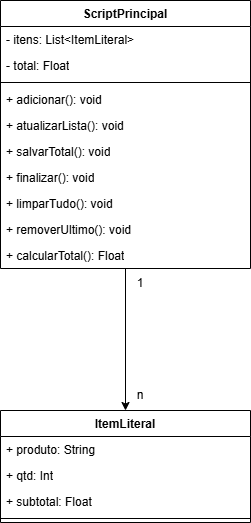

The diagram above was exported from draw.io. Its source (the exported page's mxGraphModel, read from the mxfile embedded in the PNG):
<mxGraphModel dx="1030" dy="527" grid="1" gridSize="10" guides="1" tooltips="1" connect="1" arrows="1" fold="1" page="1" pageScale="1" pageWidth="1169" pageHeight="827" background="#ffffff" math="0" shadow="0">
  <root>
    <mxCell id="0" />
    <mxCell id="1" parent="0" />
    <mxCell id="6MWhghwUNRDR9TKjAe0d-4" edge="1" parent="1" source="5ASslNaP3wBXV1HAhCgG-1" style="edgeStyle=orthogonalEdgeStyle;rounded=0;orthogonalLoop=1;jettySize=auto;html=1;entryX=0.5;entryY=0;entryDx=0;entryDy=0;" target="0XPqXu-X1hgDmcExFfD4-1">
      <mxGeometry relative="1" as="geometry" />
    </mxCell>
    <mxCell id="5ASslNaP3wBXV1HAhCgG-1" parent="1" style="swimlane;fontStyle=1;align=center;verticalAlign=top;childLayout=stackLayout;horizontal=1;startSize=26;horizontalStack=0;resizeParent=1;resizeParentMax=0;resizeLast=0;collapsible=1;marginBottom=0;whiteSpace=wrap;html=1;" value="ScriptPrincipal" vertex="1">
      <mxGeometry height="268" width="250" x="300" y="100" as="geometry" />
    </mxCell>
    <mxCell id="0XPqXu-X1hgDmcExFfD4-5" parent="5ASslNaP3wBXV1HAhCgG-1" style="text;strokeColor=none;fillColor=none;align=left;verticalAlign=top;spacingLeft=4;spacingRight=4;overflow=hidden;rotatable=0;points=[[0,0.5],[1,0.5]];portConstraint=eastwest;whiteSpace=wrap;html=1;" value="- itens: List&amp;lt;ItemLiteral&amp;gt;" vertex="1">
      <mxGeometry height="26" width="250" y="26" as="geometry" />
    </mxCell>
    <mxCell id="5ASslNaP3wBXV1HAhCgG-2" parent="5ASslNaP3wBXV1HAhCgG-1" style="text;strokeColor=none;fillColor=none;align=left;verticalAlign=top;spacingLeft=4;spacingRight=4;overflow=hidden;rotatable=0;points=[[0,0.5],[1,0.5]];portConstraint=eastwest;whiteSpace=wrap;html=1;" value="- total: Float" vertex="1">
      <mxGeometry height="26" width="250" y="52" as="geometry" />
    </mxCell>
    <mxCell id="5ASslNaP3wBXV1HAhCgG-3" parent="5ASslNaP3wBXV1HAhCgG-1" style="line;strokeWidth=1;fillColor=none;align=left;verticalAlign=middle;spacingTop=-1;spacingLeft=3;spacingRight=3;rotatable=0;labelPosition=right;points=[];portConstraint=eastwest;strokeColor=inherit;" value="" vertex="1">
      <mxGeometry height="8" width="250" y="78" as="geometry" />
    </mxCell>
    <mxCell id="5ASslNaP3wBXV1HAhCgG-4" parent="5ASslNaP3wBXV1HAhCgG-1" style="text;strokeColor=none;fillColor=none;align=left;verticalAlign=top;spacingLeft=4;spacingRight=4;overflow=hidden;rotatable=0;points=[[0,0.5],[1,0.5]];portConstraint=eastwest;whiteSpace=wrap;html=1;" value="+ adicionar(): void" vertex="1">
      <mxGeometry height="26" width="250" y="86" as="geometry" />
    </mxCell>
    <mxCell id="0XPqXu-X1hgDmcExFfD4-6" parent="5ASslNaP3wBXV1HAhCgG-1" style="text;strokeColor=none;fillColor=none;align=left;verticalAlign=top;spacingLeft=4;spacingRight=4;overflow=hidden;rotatable=0;points=[[0,0.5],[1,0.5]];portConstraint=eastwest;whiteSpace=wrap;html=1;" value="+ atualizarLista(): void" vertex="1">
      <mxGeometry height="26" width="250" y="112" as="geometry" />
    </mxCell>
    <mxCell id="0XPqXu-X1hgDmcExFfD4-7" parent="5ASslNaP3wBXV1HAhCgG-1" style="text;strokeColor=none;fillColor=none;align=left;verticalAlign=top;spacingLeft=4;spacingRight=4;overflow=hidden;rotatable=0;points=[[0,0.5],[1,0.5]];portConstraint=eastwest;whiteSpace=wrap;html=1;" value="+ salvarTotal(): void" vertex="1">
      <mxGeometry height="26" width="250" y="138" as="geometry" />
    </mxCell>
    <mxCell id="0XPqXu-X1hgDmcExFfD4-8" parent="5ASslNaP3wBXV1HAhCgG-1" style="text;strokeColor=none;fillColor=none;align=left;verticalAlign=top;spacingLeft=4;spacingRight=4;overflow=hidden;rotatable=0;points=[[0,0.5],[1,0.5]];portConstraint=eastwest;whiteSpace=wrap;html=1;" value="+ finalizar(): void" vertex="1">
      <mxGeometry height="26" width="250" y="164" as="geometry" />
    </mxCell>
    <mxCell id="0XPqXu-X1hgDmcExFfD4-9" parent="5ASslNaP3wBXV1HAhCgG-1" style="text;strokeColor=none;fillColor=none;align=left;verticalAlign=top;spacingLeft=4;spacingRight=4;overflow=hidden;rotatable=0;points=[[0,0.5],[1,0.5]];portConstraint=eastwest;whiteSpace=wrap;html=1;" value="+ limparTudo(): void" vertex="1">
      <mxGeometry height="26" width="250" y="190" as="geometry" />
    </mxCell>
    <mxCell id="0XPqXu-X1hgDmcExFfD4-10" parent="5ASslNaP3wBXV1HAhCgG-1" style="text;strokeColor=none;fillColor=none;align=left;verticalAlign=top;spacingLeft=4;spacingRight=4;overflow=hidden;rotatable=0;points=[[0,0.5],[1,0.5]];portConstraint=eastwest;whiteSpace=wrap;html=1;" value="+ removerUltimo(): void" vertex="1">
      <mxGeometry height="26" width="250" y="216" as="geometry" />
    </mxCell>
    <mxCell id="0XPqXu-X1hgDmcExFfD4-11" parent="5ASslNaP3wBXV1HAhCgG-1" style="text;strokeColor=none;fillColor=none;align=left;verticalAlign=top;spacingLeft=4;spacingRight=4;overflow=hidden;rotatable=0;points=[[0,0.5],[1,0.5]];portConstraint=eastwest;whiteSpace=wrap;html=1;" value="+ calcularTotal(): Float" vertex="1">
      <mxGeometry height="26" width="250" y="242" as="geometry" />
    </mxCell>
    <mxCell id="0XPqXu-X1hgDmcExFfD4-1" parent="1" style="swimlane;fontStyle=1;align=center;verticalAlign=top;childLayout=stackLayout;horizontal=1;startSize=26;horizontalStack=0;resizeParent=1;resizeParentMax=0;resizeLast=0;collapsible=1;marginBottom=0;whiteSpace=wrap;html=1;" value="ItemLiteral" vertex="1">
      <mxGeometry height="112" width="250" x="300" y="510" as="geometry" />
    </mxCell>
    <mxCell id="0XPqXu-X1hgDmcExFfD4-2" parent="0XPqXu-X1hgDmcExFfD4-1" style="text;strokeColor=none;fillColor=none;align=left;verticalAlign=top;spacingLeft=4;spacingRight=4;overflow=hidden;rotatable=0;points=[[0,0.5],[1,0.5]];portConstraint=eastwest;whiteSpace=wrap;html=1;" value="+ produto: String" vertex="1">
      <mxGeometry height="26" width="250" y="26" as="geometry" />
    </mxCell>
    <mxCell id="6MWhghwUNRDR9TKjAe0d-1" parent="0XPqXu-X1hgDmcExFfD4-1" style="text;strokeColor=none;fillColor=none;align=left;verticalAlign=top;spacingLeft=4;spacingRight=4;overflow=hidden;rotatable=0;points=[[0,0.5],[1,0.5]];portConstraint=eastwest;whiteSpace=wrap;html=1;" value="+ qtd: Int" vertex="1">
      <mxGeometry height="26" width="250" y="52" as="geometry" />
    </mxCell>
    <mxCell id="6MWhghwUNRDR9TKjAe0d-2" parent="0XPqXu-X1hgDmcExFfD4-1" style="text;strokeColor=none;fillColor=none;align=left;verticalAlign=top;spacingLeft=4;spacingRight=4;overflow=hidden;rotatable=0;points=[[0,0.5],[1,0.5]];portConstraint=eastwest;whiteSpace=wrap;html=1;" value="+ subtotal: Float" vertex="1">
      <mxGeometry height="26" width="250" y="78" as="geometry" />
    </mxCell>
    <mxCell id="0XPqXu-X1hgDmcExFfD4-3" parent="0XPqXu-X1hgDmcExFfD4-1" style="line;strokeWidth=1;fillColor=none;align=left;verticalAlign=middle;spacingTop=-1;spacingLeft=3;spacingRight=3;rotatable=0;labelPosition=right;points=[];portConstraint=eastwest;strokeColor=inherit;" value="" vertex="1">
      <mxGeometry height="8" width="250" y="104" as="geometry" />
    </mxCell>
    <mxCell id="6MWhghwUNRDR9TKjAe0d-5" parent="1" style="text;html=1;whiteSpace=wrap;strokeColor=none;fillColor=none;align=center;verticalAlign=middle;rounded=0;" value="1" vertex="1">
      <mxGeometry height="30" width="60" x="410" y="368" as="geometry" />
    </mxCell>
    <mxCell id="6MWhghwUNRDR9TKjAe0d-6" parent="1" style="text;html=1;whiteSpace=wrap;strokeColor=none;fillColor=none;align=center;verticalAlign=middle;rounded=0;" value="n" vertex="1">
      <mxGeometry height="30" width="60" x="410" y="480" as="geometry" />
    </mxCell>
  </root>
</mxGraphModel>